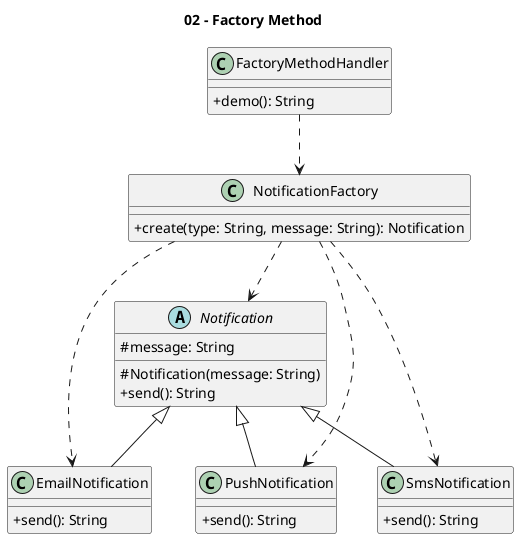

The diagram above was rendered by PlantUML. Its source (embedded in the PNG):
@startuml
title 02 - Factory Method
skinparam classAttributeIconSize 0

class FactoryMethodHandler {
  +demo(): String
}

abstract class Notification {
  #message: String
  #Notification(message: String)
  +send(): String
}

class EmailNotification {
  +send(): String
}

class PushNotification {
  +send(): String
}

class SmsNotification {
  +send(): String
}

class NotificationFactory {
  +create(type: String, message: String): Notification
}

Notification <|-- EmailNotification
Notification <|-- PushNotification
Notification <|-- SmsNotification
FactoryMethodHandler ..> NotificationFactory
NotificationFactory ..> Notification
NotificationFactory ..> EmailNotification
NotificationFactory ..> PushNotification
NotificationFactory ..> SmsNotification
@enduml